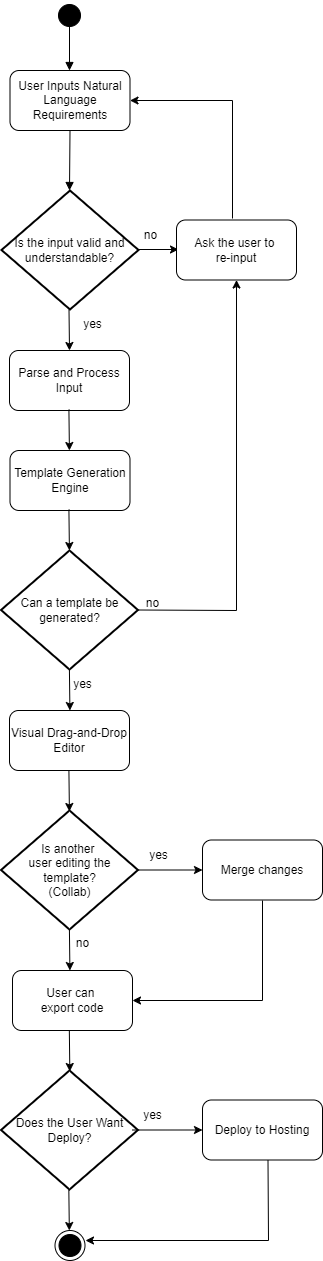

The diagram above was exported from draw.io. Its source (the exported page's mxGraphModel, read from the mxfile embedded in the PNG):
<mxGraphModel dx="1867" dy="1936" grid="1" gridSize="10" guides="1" tooltips="1" connect="1" arrows="1" fold="1" page="1" pageScale="1" pageWidth="827" pageHeight="1169" math="0" shadow="0">
  <root>
    <mxCell id="0" />
    <mxCell id="1" parent="0" />
    <mxCell id="4" value="Is the input valid and understandable?" style="rhombus;strokeWidth=2;whiteSpace=wrap;" parent="1" vertex="1">
      <mxGeometry x="119" y="140" width="137" height="119" as="geometry" />
    </mxCell>
    <mxCell id="9" value="" style="curved=1;startArrow=none;endArrow=block;exitX=0.5;exitY=1;entryX=0.5;entryY=0;entryDx=0;entryDy=0;" parent="1" edge="1">
      <mxGeometry relative="1" as="geometry">
        <Array as="points" />
        <mxPoint x="187" y="-30" as="sourcePoint" />
        <mxPoint x="187" y="20" as="targetPoint" />
      </mxGeometry>
    </mxCell>
    <mxCell id="10" value="" style="curved=1;startArrow=none;endArrow=block;" parent="1" edge="1">
      <mxGeometry relative="1" as="geometry">
        <Array as="points" />
        <mxPoint x="187.5" y="80" as="sourcePoint" />
        <mxPoint x="187" y="140" as="targetPoint" />
      </mxGeometry>
    </mxCell>
    <mxCell id="13" value="" style="curved=1;startArrow=none;endArrow=block;exitX=0.5;exitY=0.99;entryX=0.51;entryY=-0.01;" parent="1" target="7" edge="1">
      <mxGeometry relative="1" as="geometry">
        <Array as="points" />
        <mxPoint x="83.5" y="437" as="sourcePoint" />
      </mxGeometry>
    </mxCell>
    <mxCell id="14" value="" style="curved=1;startArrow=none;endArrow=block;exitX=0.5;exitY=0.99;entryX=0.51;entryY=-0.01;" parent="1" target="8" edge="1">
      <mxGeometry relative="1" as="geometry">
        <Array as="points" />
        <mxPoint x="290.5" y="437" as="sourcePoint" />
      </mxGeometry>
    </mxCell>
    <mxCell id="L-MzX84qFXvZsQ22wlau-14" value="" style="ellipse;html=1;shape=endState;fillColor=#000000;" vertex="1" parent="1">
      <mxGeometry x="172.5" y="1180" width="30" height="30" as="geometry" />
    </mxCell>
    <mxCell id="L-MzX84qFXvZsQ22wlau-15" value="" style="ellipse;html=1;shape=startState;fillColor=#000000;" vertex="1" parent="1">
      <mxGeometry x="172" y="-50" width="30" height="30" as="geometry" />
    </mxCell>
    <mxCell id="L-MzX84qFXvZsQ22wlau-18" value="User Inputs Natural Language Requirements" style="rounded=1;whiteSpace=wrap;html=1;" vertex="1" parent="1">
      <mxGeometry x="127.5" y="20" width="120" height="60" as="geometry" />
    </mxCell>
    <mxCell id="L-MzX84qFXvZsQ22wlau-19" value="" style="endArrow=classic;html=1;rounded=0;" edge="1" parent="1">
      <mxGeometry width="50" height="50" relative="1" as="geometry">
        <mxPoint x="186.5" y="259" as="sourcePoint" />
        <mxPoint x="187" y="300" as="targetPoint" />
      </mxGeometry>
    </mxCell>
    <mxCell id="L-MzX84qFXvZsQ22wlau-20" value="yes" style="text;html=1;align=center;verticalAlign=middle;resizable=0;points=[];autosize=1;strokeColor=none;fillColor=none;" vertex="1" parent="1">
      <mxGeometry x="180" y="619" width="40" height="30" as="geometry" />
    </mxCell>
    <mxCell id="L-MzX84qFXvZsQ22wlau-21" value="" style="endArrow=classic;html=1;rounded=0;" edge="1" parent="1">
      <mxGeometry width="50" height="50" relative="1" as="geometry">
        <mxPoint x="256" y="199" as="sourcePoint" />
        <mxPoint x="296" y="199" as="targetPoint" />
      </mxGeometry>
    </mxCell>
    <mxCell id="L-MzX84qFXvZsQ22wlau-22" value="no" style="text;html=1;align=center;verticalAlign=middle;resizable=0;points=[];autosize=1;strokeColor=none;fillColor=none;" vertex="1" parent="1">
      <mxGeometry x="247.5" y="170" width="40" height="30" as="geometry" />
    </mxCell>
    <mxCell id="L-MzX84qFXvZsQ22wlau-25" value="&lt;span style=&quot;text-wrap: nowrap;&quot;&gt;Ask the user to&amp;nbsp;&lt;/span&gt;&lt;div&gt;&lt;span style=&quot;text-wrap: nowrap;&quot;&gt;re-input&lt;/span&gt;&lt;/div&gt;" style="rounded=1;whiteSpace=wrap;html=1;" vertex="1" parent="1">
      <mxGeometry x="294" y="169.5" width="120" height="60" as="geometry" />
    </mxCell>
    <mxCell id="L-MzX84qFXvZsQ22wlau-26" value="" style="endArrow=classic;html=1;rounded=0;entryX=1;entryY=0.5;entryDx=0;entryDy=0;" edge="1" parent="1" target="L-MzX84qFXvZsQ22wlau-18">
      <mxGeometry width="50" height="50" relative="1" as="geometry">
        <mxPoint x="350" y="168" as="sourcePoint" />
        <mxPoint x="400" y="118" as="targetPoint" />
        <Array as="points">
          <mxPoint x="350" y="50" />
        </Array>
      </mxGeometry>
    </mxCell>
    <mxCell id="L-MzX84qFXvZsQ22wlau-27" value="Parse and Process Input" style="rounded=1;whiteSpace=wrap;html=1;" vertex="1" parent="1">
      <mxGeometry x="127" y="300" width="120" height="60" as="geometry" />
    </mxCell>
    <mxCell id="L-MzX84qFXvZsQ22wlau-28" value="Template Generation Engine" style="rounded=1;whiteSpace=wrap;html=1;" vertex="1" parent="1">
      <mxGeometry x="127.5" y="400" width="120" height="60" as="geometry" />
    </mxCell>
    <mxCell id="L-MzX84qFXvZsQ22wlau-29" value="" style="endArrow=classic;html=1;rounded=0;" edge="1" parent="1">
      <mxGeometry width="50" height="50" relative="1" as="geometry">
        <mxPoint x="186.91" y="619" as="sourcePoint" />
        <mxPoint x="187.41" y="660" as="targetPoint" />
      </mxGeometry>
    </mxCell>
    <mxCell id="L-MzX84qFXvZsQ22wlau-30" value="" style="endArrow=classic;html=1;rounded=0;" edge="1" parent="1">
      <mxGeometry width="50" height="50" relative="1" as="geometry">
        <mxPoint x="186.41" y="359" as="sourcePoint" />
        <mxPoint x="186.91" y="400" as="targetPoint" />
      </mxGeometry>
    </mxCell>
    <mxCell id="L-MzX84qFXvZsQ22wlau-31" value="" style="endArrow=classic;html=1;rounded=0;" edge="1" parent="1">
      <mxGeometry width="50" height="50" relative="1" as="geometry">
        <mxPoint x="186.83" y="980" as="sourcePoint" />
        <mxPoint x="187.33" y="1021" as="targetPoint" />
      </mxGeometry>
    </mxCell>
    <mxCell id="L-MzX84qFXvZsQ22wlau-33" value="" style="endArrow=classic;html=1;rounded=0;" edge="1" parent="1">
      <mxGeometry width="50" height="50" relative="1" as="geometry">
        <mxPoint x="186.33" y="1139" as="sourcePoint" />
        <mxPoint x="186.83" y="1180" as="targetPoint" />
      </mxGeometry>
    </mxCell>
    <mxCell id="L-MzX84qFXvZsQ22wlau-34" value="" style="endArrow=classic;html=1;rounded=0;" edge="1" parent="1">
      <mxGeometry width="50" height="50" relative="1" as="geometry">
        <mxPoint x="186.41" y="459" as="sourcePoint" />
        <mxPoint x="186.91" y="500" as="targetPoint" />
      </mxGeometry>
    </mxCell>
    <mxCell id="L-MzX84qFXvZsQ22wlau-35" value="" style="endArrow=classic;html=1;rounded=0;" edge="1" parent="1">
      <mxGeometry width="50" height="50" relative="1" as="geometry">
        <mxPoint x="186.41000000000003" y="720" as="sourcePoint" />
        <mxPoint x="186.91000000000003" y="761" as="targetPoint" />
      </mxGeometry>
    </mxCell>
    <mxCell id="L-MzX84qFXvZsQ22wlau-36" value="Can a template be generated?" style="rhombus;strokeWidth=2;whiteSpace=wrap;" vertex="1" parent="1">
      <mxGeometry x="118.5" y="500" width="137" height="119" as="geometry" />
    </mxCell>
    <mxCell id="L-MzX84qFXvZsQ22wlau-37" value="Visual Drag-and-Drop Editor" style="rounded=1;whiteSpace=wrap;html=1;" vertex="1" parent="1">
      <mxGeometry x="127" y="660" width="120" height="60" as="geometry" />
    </mxCell>
    <mxCell id="L-MzX84qFXvZsQ22wlau-38" value="" style="endArrow=classic;html=1;rounded=0;entryX=0.5;entryY=1;entryDx=0;entryDy=0;exitX=1;exitY=0.5;exitDx=0;exitDy=0;" edge="1" parent="1" source="L-MzX84qFXvZsQ22wlau-36" target="L-MzX84qFXvZsQ22wlau-25">
      <mxGeometry width="50" height="50" relative="1" as="geometry">
        <mxPoint x="247.5" y="699" as="sourcePoint" />
        <mxPoint x="297.5" y="649" as="targetPoint" />
        <Array as="points">
          <mxPoint x="354" y="560" />
        </Array>
      </mxGeometry>
    </mxCell>
    <mxCell id="L-MzX84qFXvZsQ22wlau-39" value="no" style="text;html=1;align=center;verticalAlign=middle;resizable=0;points=[];autosize=1;strokeColor=none;fillColor=none;" vertex="1" parent="1">
      <mxGeometry x="250" y="538" width="40" height="30" as="geometry" />
    </mxCell>
    <mxCell id="L-MzX84qFXvZsQ22wlau-40" value="yes" style="text;html=1;align=center;verticalAlign=middle;resizable=0;points=[];autosize=1;strokeColor=none;fillColor=none;" vertex="1" parent="1">
      <mxGeometry x="190" y="259" width="40" height="30" as="geometry" />
    </mxCell>
    <mxCell id="L-MzX84qFXvZsQ22wlau-41" value="Is another &#10;user editing the template?&#10;(Collab)" style="rhombus;strokeWidth=2;whiteSpace=wrap;" vertex="1" parent="1">
      <mxGeometry x="118.5" y="760" width="137" height="119" as="geometry" />
    </mxCell>
    <mxCell id="L-MzX84qFXvZsQ22wlau-42" value="yes" style="text;html=1;align=center;verticalAlign=middle;resizable=0;points=[];autosize=1;strokeColor=none;fillColor=none;" vertex="1" parent="1">
      <mxGeometry x="256" y="790" width="40" height="30" as="geometry" />
    </mxCell>
    <mxCell id="L-MzX84qFXvZsQ22wlau-43" value="" style="endArrow=classic;html=1;rounded=0;" edge="1" parent="1">
      <mxGeometry width="50" height="50" relative="1" as="geometry">
        <mxPoint x="186.91" y="879" as="sourcePoint" />
        <mxPoint x="187.41" y="920" as="targetPoint" />
      </mxGeometry>
    </mxCell>
    <mxCell id="L-MzX84qFXvZsQ22wlau-44" value="no" style="text;html=1;align=center;verticalAlign=middle;resizable=0;points=[];autosize=1;strokeColor=none;fillColor=none;" vertex="1" parent="1">
      <mxGeometry x="180" y="878" width="40" height="30" as="geometry" />
    </mxCell>
    <mxCell id="L-MzX84qFXvZsQ22wlau-46" value="Merge changes" style="rounded=1;whiteSpace=wrap;html=1;" vertex="1" parent="1">
      <mxGeometry x="320" y="789.5" width="120" height="60" as="geometry" />
    </mxCell>
    <mxCell id="L-MzX84qFXvZsQ22wlau-47" value="" style="endArrow=classic;html=1;rounded=0;entryX=0;entryY=0.5;entryDx=0;entryDy=0;exitX=1;exitY=0.5;exitDx=0;exitDy=0;" edge="1" parent="1" source="L-MzX84qFXvZsQ22wlau-41" target="L-MzX84qFXvZsQ22wlau-46">
      <mxGeometry width="50" height="50" relative="1" as="geometry">
        <mxPoint x="260" y="817" as="sourcePoint" />
        <mxPoint x="290" y="770" as="targetPoint" />
      </mxGeometry>
    </mxCell>
    <mxCell id="L-MzX84qFXvZsQ22wlau-50" value="User can&amp;nbsp;&lt;div&gt;export code&lt;/div&gt;" style="rounded=1;whiteSpace=wrap;html=1;" vertex="1" parent="1">
      <mxGeometry x="130" y="920" width="120" height="60" as="geometry" />
    </mxCell>
    <mxCell id="L-MzX84qFXvZsQ22wlau-51" value="Does the User Want Deploy?" style="rhombus;strokeWidth=2;whiteSpace=wrap;" vertex="1" parent="1">
      <mxGeometry x="118.5" y="1020" width="137" height="119" as="geometry" />
    </mxCell>
    <mxCell id="L-MzX84qFXvZsQ22wlau-52" value="" style="endArrow=classic;html=1;rounded=0;entryX=1;entryY=0.5;entryDx=0;entryDy=0;" edge="1" parent="1" target="L-MzX84qFXvZsQ22wlau-50">
      <mxGeometry width="50" height="50" relative="1" as="geometry">
        <mxPoint x="380" y="850" as="sourcePoint" />
        <mxPoint x="290" y="950" as="targetPoint" />
        <Array as="points">
          <mxPoint x="380" y="950" />
        </Array>
      </mxGeometry>
    </mxCell>
    <mxCell id="L-MzX84qFXvZsQ22wlau-53" value="Deploy to Hosting" style="rounded=1;whiteSpace=wrap;html=1;" vertex="1" parent="1">
      <mxGeometry x="320" y="1049.5" width="120" height="60" as="geometry" />
    </mxCell>
    <mxCell id="L-MzX84qFXvZsQ22wlau-54" value="yes" style="text;html=1;align=center;verticalAlign=middle;resizable=0;points=[];autosize=1;strokeColor=none;fillColor=none;" vertex="1" parent="1">
      <mxGeometry x="250" y="1049.5" width="40" height="30" as="geometry" />
    </mxCell>
    <mxCell id="L-MzX84qFXvZsQ22wlau-55" value="" style="endArrow=classic;html=1;rounded=0;entryX=0;entryY=0.5;entryDx=0;entryDy=0;exitX=1;exitY=0.5;exitDx=0;exitDy=0;" edge="1" parent="1" target="L-MzX84qFXvZsQ22wlau-53">
      <mxGeometry width="50" height="50" relative="1" as="geometry">
        <mxPoint x="250" y="1079.5" as="sourcePoint" />
        <mxPoint x="314" y="1079.5" as="targetPoint" />
      </mxGeometry>
    </mxCell>
    <mxCell id="L-MzX84qFXvZsQ22wlau-57" value="" style="endArrow=classic;html=1;rounded=0;" edge="1" parent="1">
      <mxGeometry width="50" height="50" relative="1" as="geometry">
        <mxPoint x="385.5" y="1110" as="sourcePoint" />
        <mxPoint x="203" y="1190" as="targetPoint" />
        <Array as="points">
          <mxPoint x="386" y="1190" />
        </Array>
      </mxGeometry>
    </mxCell>
  </root>
</mxGraphModel>